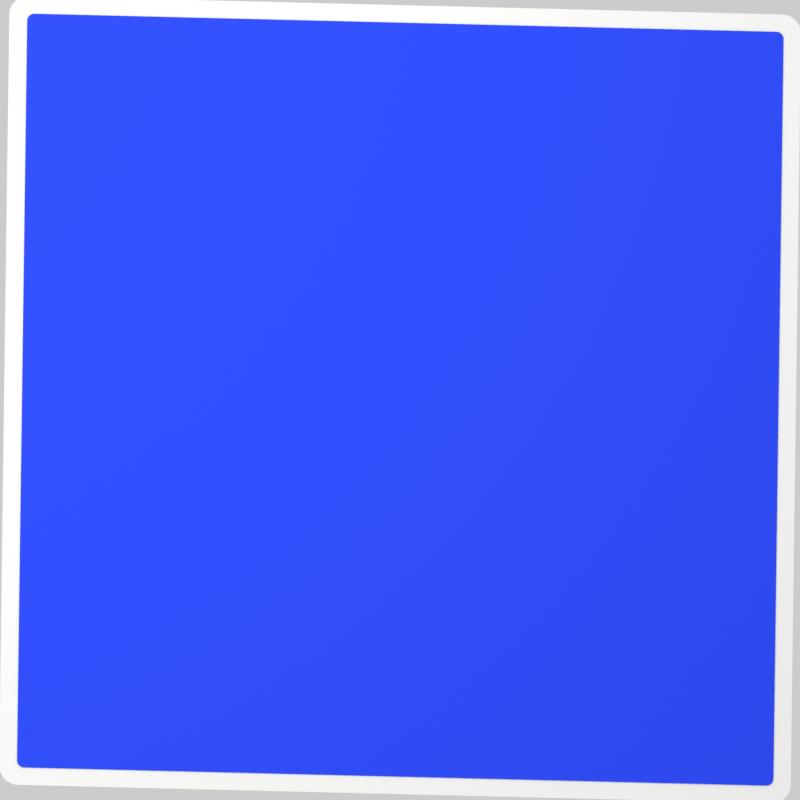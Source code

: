 # Source: cover-sticker.blend  (saved by Blender 5.2.44; exported with 4.5.12 LTS)
import bpy
from mathutils import Matrix  # noqa: F401  (used for matrix-valued properties, if any)

bpy.ops.wm.read_factory_settings(use_empty=True)
scene = bpy.context.scene
scene.name = 'Strip Sticker'

# ---- materials (node trees are filled in below, after node groups)
mat_matte_white_sticker_stock = bpy.data.materials.new('Matte white sticker stock')
mat_matte_white_sticker_stock.diffuse_color = (0.92, 0.92, 0.9, 1.0)
mat_cover_placeholder___replace_with_any_poster = bpy.data.materials.new('Cover placeholder - replace with any poster')
mat_cover_placeholder___replace_with_any_poster.diffuse_color = (0.025, 0.07, 0.93, 1.0)

# ---- material node trees
mat_matte_white_sticker_stock.use_nodes = True; mat_matte_white_sticker_stock.node_tree.nodes.clear()
_N = mat_matte_white_sticker_stock.node_tree.nodes; _L = mat_matte_white_sticker_stock.node_tree.links
n0 = _N.new('ShaderNodeBsdfPrincipled'); n0.name = 'Principled BSDF'; n0.location = (-200, 100)
n0.inputs[0].default_value = (0.92, 0.92, 0.9, 1.0)
n0.inputs[2].default_value = 0.92
n0.inputs[10].default_value = 0.005
n0.inputs[13].default_value = 0.12
n1 = _N.new('ShaderNodeOutputMaterial'); n1.name = 'Material Output'; n1.location = (200, 100)
_L.new(n0.outputs[0], n1.inputs[0])
n1.is_active_output = True
mat_cover_placeholder___replace_with_any_poster.use_nodes = True; mat_cover_placeholder___replace_with_any_poster.node_tree.nodes.clear()
_N = mat_cover_placeholder___replace_with_any_poster.node_tree.nodes; _L = mat_cover_placeholder___replace_with_any_poster.node_tree.links
n0 = _N.new('ShaderNodeBsdfPrincipled'); n0.name = 'Principled BSDF'; n0.location = (-200, 100)
n0.inputs[0].default_value = (0.025, 0.07, 0.93, 1.0)
n0.inputs[2].default_value = 0.86
n0.inputs[10].default_value = 0.005
n0.inputs[13].default_value = 0.12
n1 = _N.new('ShaderNodeOutputMaterial'); n1.name = 'Material Output'; n1.location = (200, 100)
_L.new(n0.outputs[0], n1.inputs[0])
n1.is_active_output = True

# ---- world
world_sticker_soft_ambient = bpy.data.worlds.new('Sticker soft ambient'); scene.world = world_sticker_soft_ambient
world_sticker_soft_ambient.use_nodes = True; world_sticker_soft_ambient.node_tree.nodes.clear()
_N = world_sticker_soft_ambient.node_tree.nodes; _L = world_sticker_soft_ambient.node_tree.links
n0 = _N.new('ShaderNodeBackground'); n0.name = 'Background'; n0.location = (-200, 100)
n0.inputs[0].default_value = (1.0, 1.0, 1.0, 1.0)
n0.inputs[1].default_value = 0.6
n1 = _N.new('ShaderNodeOutputWorld'); n1.name = 'World Output'; n1.location = (200, 100)
_L.new(n0.outputs[0], n1.inputs[0])
n1.is_active_output = True

# ---- cameras
cam_sticker_orthographic_camera = bpy.data.cameras.new('Sticker orthographic camera')
cam_sticker_orthographic_camera.type = 'ORTHO'
cam_sticker_orthographic_camera.ortho_scale = 2.012

# ---- lights
light_large_soft_window = bpy.data.lights.new('Large soft window', 'AREA')
light_large_soft_window.energy = 140.0
light_large_soft_window.size = 5.0

# ---- meshes
me_white_paper_backing = bpy.data.meshes.new('White paper backing')
me_white_paper_backing.from_pydata([(1.0, 0.952, -0.006), (0.9991, 0.9614, -0.006), (0.9963, 0.9704, -0.006), (0.9919, 0.9787, -0.006), (0.9859, 0.9859, -0.006), (0.9787, 0.9919, -0.006), (0.9704, 0.9963, -0.006), (0.9614, 0.9991, -0.006), (0.952, 1.0, -0.006), (-0.952, 1.0, -0.006), (-0.9614, 0.9991, -0.006), (-0.9704, 0.9963, -0.006), (-0.9787, 0.9919, -0.006), (-0.9859, 0.9859, -0.006), (-0.9919, 0.9787, -0.006), (-0.9963, 0.9704, -0.006), (-0.9991, 0.9614, -0.006), (-1.0, 0.952, -0.006), (-1.0, -0.952, -0.006), (-0.9991, -0.9614, -0.006), (-0.9963, -0.9704, -0.006), (-0.9919, -0.9787, -0.006), (-0.9859, -0.9859, -0.006), (-0.9787, -0.9919, -0.006), (-0.9704, -0.9963, -0.006), (-0.9614, -0.9991, -0.006), (-0.952, -1.0, -0.006), (0.952, -1.0, -0.006), (0.9614, -0.9991, -0.006), (0.9704, -0.9963, -0.006), (0.9787, -0.9919, -0.006), (0.9859, -0.9859, -0.006), (0.9919, -0.9787, -0.006), (0.9963, -0.9704, -0.006), (0.9991, -0.9614, -0.006), (1.0, -0.952, -0.006), (1.0, 0.952, 0.006), (0.9991, 0.9614, 0.006), (0.9963, 0.9704, 0.006), (0.9919, 0.9787, 0.006), (0.9859, 0.9859, 0.006), (0.9787, 0.9919, 0.006), (0.9704, 0.9963, 0.006), (0.9614, 0.9991, 0.006), (0.952, 1.0, 0.006), (-0.952, 1.0, 0.006), (-0.9614, 0.9991, 0.006), (-0.9704, 0.9963, 0.006), (-0.9787, 0.9919, 0.006), (-0.9859, 0.9859, 0.006), (-0.9919, 0.9787, 0.006), (-0.9963, 0.9704, 0.006), (-0.9991, 0.9614, 0.006), (-1.0, 0.952, 0.006), (-1.0, -0.952, 0.006), (-0.9991, -0.9614, 0.006), (-0.9963, -0.9704, 0.006), (-0.9919, -0.9787, 0.006), (-0.9859, -0.9859, 0.006), (-0.9787, -0.9919, 0.006), (-0.9704, -0.9963, 0.006), (-0.9614, -0.9991, 0.006), (-0.952, -1.0, 0.006), (0.952, -1.0, 0.006), (0.9614, -0.9991, 0.006), (0.9704, -0.9963, 0.006), (0.9787, -0.9919, 0.006), (0.9859, -0.9859, 0.006), (0.9919, -0.9787, 0.006), (0.9963, -0.9704, 0.006), (0.9991, -0.9614, 0.006), (1.0, -0.952, 0.006)], [], [(35, 34, 33, 32, 31, 30, 29, 28, 27, 26, 25, 24, 23, 22, 21, 20, 19, 18, 17, 16, 15, 14, 13, 12, 11, 10, 9, 8, 7, 6, 5, 4, 3, 2, 1, 0), (36, 37, 38, 39, 40, 41, 42, 43, 44, 45, 46, 47, 48, 49, 50, 51, 52, 53, 54, 55, 56, 57, 58, 59, 60, 61, 62, 63, 64, 65, 66, 67, 68, 69, 70, 71), (0, 1, 37, 36), (1, 2, 38, 37), (2, 3, 39, 38), (3, 4, 40, 39), (4, 5, 41, 40), (5, 6, 42, 41), (6, 7, 43, 42), (7, 8, 44, 43), (8, 9, 45, 44), (9, 10, 46, 45), (10, 11, 47, 46), (11, 12, 48, 47), (12, 13, 49, 48), (13, 14, 50, 49), (14, 15, 51, 50), (15, 16, 52, 51), (16, 17, 53, 52), (17, 18, 54, 53), (18, 19, 55, 54), (19, 20, 56, 55), (20, 21, 57, 56), (21, 22, 58, 57), (22, 23, 59, 58), (23, 24, 60, 59), (24, 25, 61, 60), (25, 26, 62, 61), (26, 27, 63, 62), (27, 28, 64, 63), (28, 29, 65, 64), (29, 30, 66, 65), (30, 31, 67, 66), (31, 32, 68, 67), (32, 33, 69, 68), (33, 34, 70, 69), (34, 35, 71, 70), (35, 0, 36, 71)])
me_white_paper_backing.materials.append(mat_matte_white_sticker_stock)
me_white_paper_backing.update()
me_live_cover_face = bpy.data.meshes.new('Live cover face')
me_live_cover_face.from_pydata([(0.955, 0.937, 0.0075), (0.9547, 0.9405, 0.0075), (0.9536, 0.9439, 0.0075), (0.952, 0.947, 0.0075), (0.9497, 0.9497, 0.0075), (0.947, 0.952, 0.0075), (0.9439, 0.9536, 0.0075), (0.9405, 0.9547, 0.0075), (0.937, 0.955, 0.0075), (-0.937, 0.955, 0.0075), (-0.9405, 0.9547, 0.0075), (-0.9439, 0.9536, 0.0075), (-0.947, 0.952, 0.0075), (-0.9497, 0.9497, 0.0075), (-0.952, 0.947, 0.0075), (-0.9536, 0.9439, 0.0075), (-0.9547, 0.9405, 0.0075), (-0.955, 0.937, 0.0075), (-0.955, -0.937, 0.0075), (-0.9547, -0.9405, 0.0075), (-0.9536, -0.9439, 0.0075), (-0.952, -0.947, 0.0075), (-0.9497, -0.9497, 0.0075), (-0.947, -0.952, 0.0075), (-0.9439, -0.9536, 0.0075), (-0.9405, -0.9547, 0.0075), (-0.937, -0.955, 0.0075), (0.937, -0.955, 0.0075), (0.9405, -0.9547, 0.0075), (0.9439, -0.9536, 0.0075), (0.947, -0.952, 0.0075), (0.9497, -0.9497, 0.0075), (0.952, -0.947, 0.0075), (0.9536, -0.9439, 0.0075), (0.9547, -0.9405, 0.0075), (0.955, -0.937, 0.0075), (0.955, 0.937, 0.0085), (0.9547, 0.9405, 0.0085), (0.9536, 0.9439, 0.0085), (0.952, 0.947, 0.0085), (0.9497, 0.9497, 0.0085), (0.947, 0.952, 0.0085), (0.9439, 0.9536, 0.0085), (0.9405, 0.9547, 0.0085), (0.937, 0.955, 0.0085), (-0.937, 0.955, 0.0085), (-0.9405, 0.9547, 0.0085), (-0.9439, 0.9536, 0.0085), (-0.947, 0.952, 0.0085), (-0.9497, 0.9497, 0.0085), (-0.952, 0.947, 0.0085), (-0.9536, 0.9439, 0.0085), (-0.9547, 0.9405, 0.0085), (-0.955, 0.937, 0.0085), (-0.955, -0.937, 0.0085), (-0.9547, -0.9405, 0.0085), (-0.9536, -0.9439, 0.0085), (-0.952, -0.947, 0.0085), (-0.9497, -0.9497, 0.0085), (-0.947, -0.952, 0.0085), (-0.9439, -0.9536, 0.0085), (-0.9405, -0.9547, 0.0085), (-0.937, -0.955, 0.0085), (0.937, -0.955, 0.0085), (0.9405, -0.9547, 0.0085), (0.9439, -0.9536, 0.0085), (0.947, -0.952, 0.0085), (0.9497, -0.9497, 0.0085), (0.952, -0.947, 0.0085), (0.9536, -0.9439, 0.0085), (0.9547, -0.9405, 0.0085), (0.955, -0.937, 0.0085)], [], [(35, 34, 33, 32, 31, 30, 29, 28, 27, 26, 25, 24, 23, 22, 21, 20, 19, 18, 17, 16, 15, 14, 13, 12, 11, 10, 9, 8, 7, 6, 5, 4, 3, 2, 1, 0), (36, 37, 38, 39, 40, 41, 42, 43, 44, 45, 46, 47, 48, 49, 50, 51, 52, 53, 54, 55, 56, 57, 58, 59, 60, 61, 62, 63, 64, 65, 66, 67, 68, 69, 70, 71), (0, 1, 37, 36), (1, 2, 38, 37), (2, 3, 39, 38), (3, 4, 40, 39), (4, 5, 41, 40), (5, 6, 42, 41), (6, 7, 43, 42), (7, 8, 44, 43), (8, 9, 45, 44), (9, 10, 46, 45), (10, 11, 47, 46), (11, 12, 48, 47), (12, 13, 49, 48), (13, 14, 50, 49), (14, 15, 51, 50), (15, 16, 52, 51), (16, 17, 53, 52), (17, 18, 54, 53), (18, 19, 55, 54), (19, 20, 56, 55), (20, 21, 57, 56), (21, 22, 58, 57), (22, 23, 59, 58), (23, 24, 60, 59), (24, 25, 61, 60), (25, 26, 62, 61), (26, 27, 63, 62), (27, 28, 64, 63), (28, 29, 65, 64), (29, 30, 66, 65), (30, 31, 67, 66), (31, 32, 68, 67), (32, 33, 69, 68), (33, 34, 70, 69), (34, 35, 71, 70), (35, 0, 36, 71)])
me_live_cover_face.materials.append(mat_cover_placeholder___replace_with_any_poster)
me_live_cover_face.update()

# ---- objects
ob_white_paper_backing = bpy.data.objects.new('White paper backing', me_white_paper_backing)
ob_live_cover_face = bpy.data.objects.new('Live cover face', me_live_cover_face)
ob_lift_and_settle___620ms = bpy.data.objects.new('Lift and settle - 620ms', None)
ob_sticker_orthographic_camera = bpy.data.objects.new('Sticker orthographic camera', cam_sticker_orthographic_camera)
ob_large_soft_window = bpy.data.objects.new('Large soft window', light_large_soft_window)

# ---- transforms, parenting, visibility, modifiers, constraints
ob_white_paper_backing.parent = ob_lift_and_settle___620ms
ob_white_paper_backing.location = (0.0, 0.0, 0.0)
_m = ob_white_paper_backing.modifiers.new('Paper edge, not inflated plastic', 'BEVEL')
_m.width = 0.0015
_m.width_pct = 0.0015
_m.segments = 2
ob_live_cover_face.parent = ob_lift_and_settle___620ms
ob_live_cover_face.location = (0.0, 0.0, 0.0)
_m = ob_live_cover_face.modifiers.new('Paper edge, not inflated plastic', 'BEVEL')
_m.width = 0.0015
_m.width_pct = 0.0015
_m.segments = 2
ob_lift_and_settle___620ms.location = (0.0, 0.0, 0.1)
ob_lift_and_settle___620ms.rotation_euler = (-0.1222, 0.08727, -0.02443)
ob_sticker_orthographic_camera.location = (0.0, 0.0, 5.0)
ob_large_soft_window.location = (-1.4, 1.8, 4.0)

# ---- collection membership
scene.collection.objects.link(ob_white_paper_backing)
scene.collection.objects.link(ob_live_cover_face)
scene.collection.objects.link(ob_lift_and_settle___620ms)
scene.collection.objects.link(ob_sticker_orthographic_camera)
scene.collection.objects.link(ob_large_soft_window)

# ---- scene / render settings (as saved in the file)
scene.camera = ob_sticker_orthographic_camera
scene.frame_start = 1; scene.frame_end = 38; scene.frame_set(13)
scene.render.engine = 'CYCLES'
scene.render.image_settings.compression = 100
scene.render.image_settings.exr_codec = 'NONE'
scene.render.resolution_x = 512
scene.render.resolution_y = 512
scene.render.fps = 60
scene.render.film_transparent = True
scene.render.use_bake_clear = False
scene.render.bake_margin = 0
scene.render.bake_bias = 0.0
scene.render.bake_samples = 0
scene.render.simplify_subdivision_render = 0
scene.render.simplify_child_particles_render = 0.0
scene.render.compositor_device = 'GPU'
scene.cycles.samples = 24
scene.eevee.use_volume_custom_range = False
scene.eevee.gtao_distance = 0.0
scene.eevee.use_fast_gi = False
scene.eevee.fast_gi_thickness_near = 0.1
scene.eevee.fast_gi_thickness_far = 0.0
scene.eevee.ray_tracing_options.screen_trace_thickness = 0.1
scene.view_settings.view_transform = 'Standard'
bpy.context.view_layer.update()

